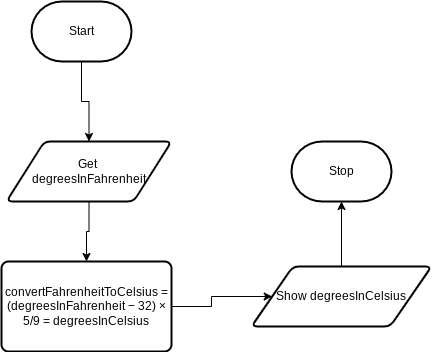

The diagram above was exported from draw.io. Its source (the exported page's mxGraphModel, read from the mxfile embedded in the PNG):
<mxGraphModel dx="972" dy="575" grid="1" gridSize="10" guides="1" tooltips="1" connect="1" arrows="1" fold="1" page="1" pageScale="1" pageWidth="850" pageHeight="1100" math="0" shadow="0">
  <root>
    <mxCell id="0" />
    <mxCell id="1" parent="0" />
    <mxCell id="5" style="edgeStyle=orthogonalEdgeStyle;html=1;rounded=0;entryX=0.5;entryY=0;entryDx=0;entryDy=0;" edge="1" parent="1" source="6" target="8">
      <mxGeometry relative="1" as="geometry">
        <mxPoint x="200" y="250" as="targetPoint" />
      </mxGeometry>
    </mxCell>
    <mxCell id="6" value="Start" style="strokeWidth=2;html=1;shape=mxgraph.flowchart.terminator;whiteSpace=wrap;" vertex="1" parent="1">
      <mxGeometry x="150" y="80" width="100" height="60" as="geometry" />
    </mxCell>
    <mxCell id="7" value="Stop" style="strokeWidth=2;html=1;shape=mxgraph.flowchart.terminator;whiteSpace=wrap;" vertex="1" parent="1">
      <mxGeometry x="410" y="220" width="100" height="60" as="geometry" />
    </mxCell>
    <mxCell id="8" value="Get&amp;nbsp;&lt;div&gt;degreesInFahrenheit&lt;/div&gt;" style="shape=parallelogram;html=1;strokeWidth=2;perimeter=parallelogramPerimeter;whiteSpace=wrap;rounded=1;arcSize=12;size=0.23;" vertex="1" parent="1">
      <mxGeometry x="125" y="220" width="165" height="60" as="geometry" />
    </mxCell>
    <mxCell id="9" value="&lt;font&gt;convertFahrenheitToCelsius = (degreesInFahrenheit − 32) × 5/9 = degreesInCelsius&lt;/font&gt;" style="rounded=1;whiteSpace=wrap;html=1;absoluteArcSize=1;arcSize=14;strokeWidth=2;" vertex="1" parent="1">
      <mxGeometry x="120" y="340" width="170" height="90" as="geometry" />
    </mxCell>
    <mxCell id="10" style="edgeStyle=orthogonalEdgeStyle;html=1;rounded=0;entryX=0.5;entryY=0;entryDx=0;entryDy=0;exitX=0.5;exitY=1;exitDx=0;exitDy=0;" edge="1" parent="1" source="8" target="9">
      <mxGeometry relative="1" as="geometry">
        <mxPoint x="180" y="290" as="sourcePoint" />
        <mxPoint x="180" y="370" as="targetPoint" />
      </mxGeometry>
    </mxCell>
    <mxCell id="11" value="Show degreesInCelsius" style="shape=parallelogram;html=1;strokeWidth=2;perimeter=parallelogramPerimeter;whiteSpace=wrap;rounded=1;arcSize=12;size=0.23;" vertex="1" parent="1">
      <mxGeometry x="370" y="345" width="180" height="60" as="geometry" />
    </mxCell>
    <mxCell id="12" style="edgeStyle=orthogonalEdgeStyle;html=1;rounded=0;entryX=0;entryY=0.5;entryDx=0;entryDy=0;exitX=1;exitY=0.5;exitDx=0;exitDy=0;" edge="1" parent="1" source="9" target="11">
      <mxGeometry relative="1" as="geometry">
        <mxPoint x="470" y="380" as="sourcePoint" />
        <mxPoint x="210" y="350" as="targetPoint" />
      </mxGeometry>
    </mxCell>
    <mxCell id="13" style="edgeStyle=orthogonalEdgeStyle;html=1;rounded=0;entryX=0.5;entryY=1;entryDx=0;entryDy=0;exitX=0.5;exitY=0;exitDx=0;exitDy=0;entryPerimeter=0;" edge="1" parent="1" source="11" target="7">
      <mxGeometry relative="1" as="geometry">
        <mxPoint x="384" y="240" as="sourcePoint" />
        <mxPoint x="506" y="240" as="targetPoint" />
      </mxGeometry>
    </mxCell>
  </root>
</mxGraphModel>